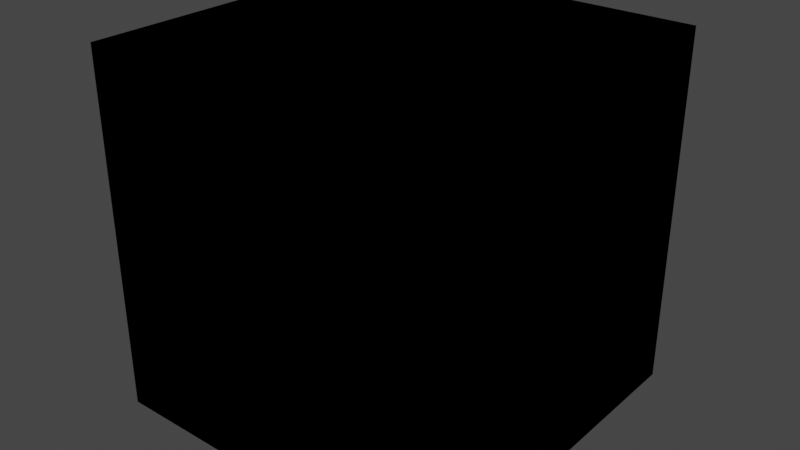# Source: Selector.blend  (saved by Blender 4.1.24; exported with 4.5.12 LTS)
import bpy
from mathutils import Matrix  # noqa: F401  (used for matrix-valued properties, if any)

bpy.ops.wm.read_factory_settings(use_empty=True)
scene = bpy.context.scene
scene.name = 'Scene'

# ---- collections
col_idv_lvoxx_ls_cherry_utils_seperator = bpy.data.collections.new('idv.lvoxx.ls.cherry.utils.seperator'); scene.collection.children.link(col_idv_lvoxx_ls_cherry_utils_seperator)

# ---- materials (node trees are filled in below, after node groups)
mat_seperator_seperator = bpy.data.materials.new('Seperator.Seperator')
mat_seperator_seperator.alpha_threshold = 0.0
mat_seperator_seperator.use_transparent_shadow = False
mat_seperator_seperator.roughness = 0.5
mat_seperator_seperator.line_color = (0.0, 0.0, 0.0, 1.0)

# ---- node groups
ng_color_selector = bpy.data.node_groups.new('Color Selector', 'ShaderNodeTree')
_s = ng_color_selector.interface.new_socket(name='Selected Color', in_out='OUTPUT', socket_type='NodeSocketColor')
_s.default_value = (0.0, 0.0, 0.0, 0.0)
_s = ng_color_selector.interface.new_socket(name='Case Number', in_out='INPUT', socket_type='NodeSocketInt')
_s.default_value = 1
_s.min_value = 1
_s.max_value = 10
_s = ng_color_selector.interface.new_socket(name='Color 1', in_out='INPUT', socket_type='NodeSocketColor')
_s = ng_color_selector.interface.new_socket(name='Color 2', in_out='INPUT', socket_type='NodeSocketColor')
_s = ng_color_selector.interface.new_socket(name='Color 3', in_out='INPUT', socket_type='NodeSocketColor')
_s = ng_color_selector.interface.new_socket(name='Color 4', in_out='INPUT', socket_type='NodeSocketColor')
_s = ng_color_selector.interface.new_socket(name='Color 5', in_out='INPUT', socket_type='NodeSocketColor')
_s = ng_color_selector.interface.new_socket(name='Color 6', in_out='INPUT', socket_type='NodeSocketColor')
_s = ng_color_selector.interface.new_socket(name='Color 7', in_out='INPUT', socket_type='NodeSocketColor')
_s = ng_color_selector.interface.new_socket(name='Color 8', in_out='INPUT', socket_type='NodeSocketColor')
_s = ng_color_selector.interface.new_socket(name='Color 9', in_out='INPUT', socket_type='NodeSocketColor')
_s = ng_color_selector.interface.new_socket(name='Color 10', in_out='INPUT', socket_type='NodeSocketColor')
_N = ng_color_selector.nodes; _L = ng_color_selector.links
n0 = _N.new('ShaderNodeMix'); n0.name = 'Mix.001'; n0.location = (-481, -154)
n0.data_type = 'RGBA'
n1 = _N.new('ShaderNodeMix'); n1.name = 'Mix.002'; n1.location = (-744, -400)
n1.width = 149
n1.data_type = 'RGBA'
n2 = _N.new('ShaderNodeMix'); n2.name = 'Mix.004'; n2.location = (-1177, -830)
n2.data_type = 'RGBA'
n3 = _N.new('ShaderNodeMix'); n3.name = 'Mix.006'; n3.location = (-1683, -1195)
n3.data_type = 'RGBA'
n4 = _N.new('ShaderNodeMix'); n4.name = 'Mix.003'; n4.location = (-952, -622)
n4.data_type = 'RGBA'
n5 = _N.new('ShaderNodeMix'); n5.name = 'Mix.005'; n5.location = (-1406, -1013)
n5.data_type = 'RGBA'
n6 = _N.new('ShaderNodeMath'); n6.name = 'Math.005'; n6.location = (-1872, -975)
n6.operation = 'GREATER_THAN'
n6.inputs[1].default_value = 6.1
n7 = _N.new('ShaderNodeMath'); n7.name = 'Math.006'; n7.location = (-2149, -1110)
n7.operation = 'GREATER_THAN'
n7.inputs[1].default_value = 7.1
n8 = _N.new('ShaderNodeMath'); n8.name = 'Math.004'; n8.location = (-1674, -813)
n8.operation = 'GREATER_THAN'
n8.inputs[1].default_value = 5.1
n9 = _N.new('ShaderNodeMath'); n9.name = 'Math.003'; n9.location = (-1490, -655)
n9.operation = 'GREATER_THAN'
n9.inputs[1].default_value = 4.1
n10 = _N.new('ShaderNodeMath'); n10.name = 'Math.002'; n10.location = (-1347, -450)
n10.operation = 'GREATER_THAN'
n10.inputs[1].default_value = 3.1
n11 = _N.new('ShaderNodeMath'); n11.name = 'Math.001'; n11.location = (-1209, -265)
n11.operation = 'GREATER_THAN'
n11.inputs[1].default_value = 2.1
n12 = _N.new('ShaderNodeMath'); n12.name = 'Math'; n12.location = (-1194, -36)
n12.operation = 'GREATER_THAN'
n12.inputs[1].default_value = 1.1
n13 = _N.new('ShaderNodeMix'); n13.name = 'Mix'; n13.location = (-261, 145)
n13.data_type = 'RGBA'
n14 = _N.new('NodeGroupOutput'); n14.name = 'Group Output'; n14.location = (277, 76)
n15 = _N.new('ShaderNodeMath'); n15.name = 'Math.007'; n15.location = (-2465, -1236)
n15.operation = 'GREATER_THAN'
n15.inputs[1].default_value = 8.1
n16 = _N.new('ShaderNodeMix'); n16.name = 'Mix.007'; n16.location = (-1983, -1388)
n16.data_type = 'RGBA'
n17 = _N.new('NodeGroupInput'); n17.name = 'Group Input'; n17.location = (-3322, -1201)
n18 = _N.new('ShaderNodeMath'); n18.name = 'Math.008'; n18.location = (-2672, -1451)
n18.operation = 'GREATER_THAN'
n18.inputs[1].default_value = 9.1
n19 = _N.new('ShaderNodeMix'); n19.name = 'Mix.008'; n19.location = (-2189, -1603)
n19.data_type = 'RGBA'
n20 = _N.new('ShaderNodeMath'); n20.name = 'Math.009'; n20.location = (-2923, -1575)
n20.operation = 'GREATER_THAN'
n20.inputs[1].default_value = 10.1
n21 = _N.new('ShaderNodeMix'); n21.name = 'Mix.009'; n21.location = (-2434, -1810)
n21.data_type = 'RGBA'
_L.new(n17.outputs[1], n13.inputs[6])
_L.new(n17.outputs[2], n0.inputs[6])
_L.new(n0.outputs[2], n13.inputs[7])
_L.new(n17.outputs[3], n1.inputs[6])
_L.new(n1.outputs[2], n0.inputs[7])
_L.new(n4.outputs[2], n1.inputs[7])
_L.new(n2.outputs[2], n4.inputs[7])
_L.new(n5.outputs[2], n2.inputs[7])
_L.new(n17.outputs[4], n4.inputs[6])
_L.new(n17.outputs[5], n2.inputs[6])
_L.new(n17.outputs[6], n5.inputs[6])
_L.new(n17.outputs[7], n3.inputs[6])
_L.new(n17.outputs[8], n16.inputs[6])
_L.new(n16.outputs[2], n3.inputs[7])
_L.new(n17.outputs[0], n12.inputs[0])
_L.new(n12.outputs[0], n13.inputs[0])
_L.new(n17.outputs[0], n11.inputs[0])
_L.new(n11.outputs[0], n0.inputs[0])
_L.new(n17.outputs[0], n10.inputs[0])
_L.new(n10.outputs[0], n1.inputs[0])
_L.new(n17.outputs[0], n9.inputs[0])
_L.new(n9.outputs[0], n4.inputs[0])
_L.new(n3.outputs[2], n5.inputs[7])
_L.new(n17.outputs[0], n15.inputs[0])
_L.new(n17.outputs[0], n7.inputs[0])
_L.new(n17.outputs[0], n6.inputs[0])
_L.new(n17.outputs[0], n8.inputs[0])
_L.new(n13.outputs[2], n14.inputs[0])
_L.new(n8.outputs[0], n2.inputs[0])
_L.new(n6.outputs[0], n5.inputs[0])
_L.new(n7.outputs[0], n3.inputs[0])
_L.new(n15.outputs[0], n16.inputs[0])
_L.new(n18.outputs[0], n19.inputs[0])
_L.new(n19.outputs[2], n16.inputs[7])
_L.new(n17.outputs[9], n19.inputs[6])
_L.new(n17.outputs[0], n18.inputs[0])
_L.new(n20.outputs[0], n21.inputs[0])
_L.new(n17.outputs[0], n20.inputs[0])
_L.new(n17.outputs[10], n21.inputs[6])
_L.new(n21.outputs[2], n19.inputs[7])
n14.is_active_output = True

# ---- material node trees
mat_seperator_seperator.use_nodes = True; mat_seperator_seperator.node_tree.nodes.clear()
_N = mat_seperator_seperator.node_tree.nodes; _L = mat_seperator_seperator.node_tree.links
n0 = _N.new('ShaderNodeOutputMaterial'); n0.name = 'Material Output'; n0.location = (300, 300)
n1 = _N.new('ShaderNodeGroup'); n1.name = 'Group'; n1.location = (-57, 361)
n1.node_tree = ng_color_selector
n1.inputs[0].default_value = 1
n1.inputs[1].default_value = (0.0, 0.0, 0.0, 1.0)
n1.inputs[2].default_value = (0.0, 0.0, 0.0, 1.0)
n1.inputs[3].default_value = (0.0, 0.0, 0.0, 1.0)
n1.inputs[4].default_value = (0.0, 0.0, 0.0, 1.0)
n1.inputs[5].default_value = (0.0, 0.0, 0.0, 1.0)
n1.inputs[6].default_value = (0.0, 0.0, 0.0, 1.0)
n1.inputs[7].default_value = (0.0, 0.0, 0.0, 1.0)
n1.inputs[8].default_value = (0.0, 0.0, 0.0, 1.0)
n1.inputs[9].default_value = (0.0, 0.0, 0.0, 1.0)
n1.inputs[10].default_value = (0.0, 0.0, 0.0, 1.0)
_L.new(n1.outputs[0], n0.inputs[0])
n0.is_active_output = True

# ---- world
world_world = bpy.data.worlds.new('World'); scene.world = world_world
world_world.use_nodes = True; world_world.node_tree.nodes.clear()
_N = world_world.node_tree.nodes; _L = world_world.node_tree.links
n0 = _N.new('ShaderNodeOutputWorld'); n0.name = 'World Output'; n0.location = (300, 300)
n1 = _N.new('ShaderNodeBackground'); n1.name = 'Background'; n1.location = (10, 300)
n1.inputs[0].default_value = (0.05088, 0.05088, 0.05088, 1.0)
_L.new(n1.outputs[0], n0.inputs[0])
n0.is_active_output = True
world_world.color = (0.05088, 0.05088, 0.05088)
world_world.use_sun_shadow = False
world_world.sun_shadow_jitter_overblur = 0.0

# ---- meshes
me_cube = bpy.data.meshes.new('Cube')
me_cube.from_pydata([(1.0, 1.0, 1.0), (1.0, 1.0, -1.0), (1.0, -1.0, 1.0), (1.0, -1.0, -1.0), (-1.0, 1.0, 1.0), (-1.0, 1.0, -1.0), (-1.0, -1.0, 1.0), (-1.0, -1.0, -1.0)], [], [(0, 4, 6, 2), (3, 2, 6, 7), (7, 6, 4, 5), (5, 1, 3, 7), (1, 0, 2, 3), (5, 4, 0, 1)])
_uv = me_cube.uv_layers.new(name='UVMap')
_uv.uv.foreach_set('vector', [0.625, 0.5, 0.875, 0.5, 0.875, 0.75, 0.625, 0.75, 0.375, 0.75, 0.625, 0.75, 0.625, 1.0, 0.375, 1.0, 0.375, 0.0, 0.625, 0.0, 0.625, 0.25, 0.375, 0.25, 0.125, 0.5, 0.375, 0.5, 0.375, 0.75, 0.125, 0.75, 0.375, 0.5, 0.625, 0.5, 0.625, 0.75, 0.375, 0.75, 0.375, 0.25, 0.625, 0.25, 0.625, 0.5, 0.375, 0.5])
me_cube.materials.append(mat_seperator_seperator)
me_cube.use_mirror_vertex_groups = False
me_cube.update()

# ---- objects
ob_selector = bpy.data.objects.new('Selector', me_cube)

# ---- transforms, parenting, visibility, modifiers, constraints
ob_selector.location = (0.0, 0.0, 0.0)
ob_selector.lock_rotations_4d = False
ob_selector.empty_display_type = 'ARROWS'
ob_selector.lineart.crease_threshold = 0.0

# ---- collection membership
col_idv_lvoxx_ls_cherry_utils_seperator.objects.link(ob_selector)

# ---- scene / render settings (as saved in the file)
scene.frame_start = 1; scene.frame_end = 250; scene.frame_set(1)
scene.render.engine = 'BLENDER_EEVEE_NEXT'
scene.cycles.sampling_pattern = 'TABULATED_SOBOL'
scene.eevee.ray_tracing_options.trace_max_roughness = 0.0
scene.view_settings.view_transform = 'Filmic'
bpy.context.view_layer.update()

# ---- added for rendering (the .blend has no active camera and no usable light): camera, sun
cam_auto = bpy.data.cameras.new('AutoCamera')
cam_auto.lens = 50.0
cam_auto.sensor_width = 36.0
cam_auto.clip_end = 1000.0
ob_auto_camera = bpy.data.objects.new('AutoCamera', cam_auto)
scene.collection.objects.link(ob_auto_camera)
ob_auto_camera.location = (3.20507, -3.84609, 2.56406)
ob_auto_camera.rotation_euler = (1.09748, -7.21219e-08, 0.694738)
scene.camera = ob_auto_camera
light_auto_sun = bpy.data.lights.new('AutoSun', 'SUN')
light_auto_sun.energy = 3.0
light_auto_sun.angle = 0.0523599
ob_auto_sun = bpy.data.objects.new('AutoSun', light_auto_sun)
scene.collection.objects.link(ob_auto_sun)
ob_auto_sun.rotation_euler = (0.872665, 0.174533, 0.523599)
bpy.context.view_layer.update()
